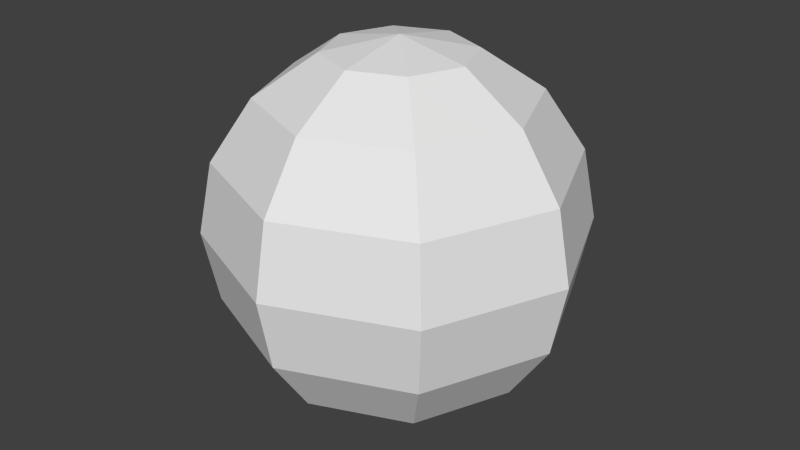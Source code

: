 # Source: shield.blend  (saved by Blender 2.72.0; exported with 4.5.12 LTS)
import bpy
from mathutils import Matrix  # noqa: F401  (used for matrix-valued properties, if any)

bpy.ops.wm.read_factory_settings(use_empty=True)
scene = bpy.context.scene
scene.name = 'Scene'

# ---- collections
col_collection_1 = bpy.data.collections.new('Collection 1'); scene.collection.children.link(col_collection_1)

# ---- world
world_world = bpy.data.worlds.new('World'); scene.world = world_world
world_world.color = (0.05088, 0.05088, 0.05088)
world_world.use_sun_shadow = False
world_world.sun_shadow_jitter_overblur = 0.0
world_world.cycles.sampling_method = 'MANUAL'
world_world.cycles.sample_map_resolution = 256

# ---- meshes
me_sphere_001 = bpy.data.meshes.new('Sphere.001')
me_sphere_001.from_pydata([(-0.3827, 0.0, 0.9239), (-0.7071, 0.0, 0.7071), (-0.9239, 0.0, 0.3827), (-1.0, 0.0, -4.371e-08), (-0.9239, 0.0, -0.3827), (-0.7071, 0.0, -0.7071), (-0.3827, 0.0, -0.9239), (-0.2706, 0.2706, 0.9239), (-0.5, 0.5, 0.7071), (-0.6533, 0.6533, 0.3827), (-0.7071, 0.7071, -4.371e-08), (-0.6533, 0.6533, -0.3827), (-0.5, 0.5, -0.7071), (-0.2706, 0.2706, -0.9239), (-1.485e-07, 0.3827, 0.9239), (-1.634e-07, 0.7071, 0.7071), (-1.634e-07, 0.9239, 0.3827), (-1.336e-07, 1.0, -4.371e-08), (-1.634e-07, 0.9239, -0.3827), (-1.634e-07, 0.7071, -0.7071), (-1.485e-07, 0.3827, -0.9239), (-2.578e-07, -1.068e-07, 1.0), (0.2706, 0.2706, 0.9239), (0.5, 0.5, 0.7071), (0.6533, 0.6533, 0.3827), (0.7071, 0.7071, -4.371e-08), (0.6533, 0.6533, -0.3827), (0.5, 0.5, -0.7071), (0.2706, 0.2706, -0.9239), (-1.51e-07, 0.0, -1.0), (0.3827, 1.244e-08, 0.9239), (0.7071, 1.244e-08, 0.7071), (0.9239, 4.224e-08, 0.3827), (1.0, 1.244e-08, -4.371e-08), (0.9239, 4.224e-08, -0.3827), (0.7071, 1.244e-08, -0.7071), (0.3827, 1.244e-08, -0.9239), (0.2706, -0.2706, 0.9239), (0.5, -0.5, 0.7071), (0.6533, -0.6533, 0.3827), (0.7071, -0.7071, -4.371e-08), (0.6533, -0.6533, -0.3827), (0.5, -0.5, -0.7071), (0.2706, -0.2706, -0.9239), (-1.634e-07, -0.3827, 0.9239), (-1.634e-07, -0.7071, 0.7071), (-1.038e-07, -0.9239, 0.3827), (-1.634e-07, -1.0, -4.371e-08), (-1.038e-07, -0.9239, -0.3827), (-1.634e-07, -0.7071, -0.7071), (-1.634e-07, -0.3827, -0.9239), (-0.2706, -0.2706, 0.9239), (-0.5, -0.5, 0.7071), (-0.6533, -0.6533, 0.3827), (-0.7071, -0.7071, -4.371e-08), (-0.6533, -0.6533, -0.3827), (-0.5, -0.5, -0.7071), (-0.2706, -0.2706, -0.9239)], [], [(6, 5, 12, 13), (5, 4, 11, 12), (4, 3, 10, 11), (3, 2, 9, 10), (2, 1, 8, 9), (1, 0, 7, 8), (13, 12, 19, 20), (12, 11, 18, 19), (11, 10, 17, 18), (10, 9, 16, 17), (9, 8, 15, 16), (8, 7, 14, 15), (20, 19, 27, 28), (19, 18, 26, 27), (18, 17, 25, 26), (17, 16, 24, 25), (16, 15, 23, 24), (15, 14, 22, 23), (28, 27, 35, 36), (27, 26, 34, 35), (26, 25, 33, 34), (25, 24, 32, 33), (24, 23, 31, 32), (23, 22, 30, 31), (36, 35, 42, 43), (35, 34, 41, 42), (34, 33, 40, 41), (33, 32, 39, 40), (32, 31, 38, 39), (31, 30, 37, 38), (43, 42, 49, 50), (42, 41, 48, 49), (41, 40, 47, 48), (40, 39, 46, 47), (39, 38, 45, 46), (38, 37, 44, 45), (50, 49, 56, 57), (49, 48, 55, 56), (48, 47, 54, 55), (47, 46, 53, 54), (46, 45, 52, 53), (45, 44, 51, 52), (29, 6, 13), (0, 21, 7), (29, 13, 20), (7, 21, 14), (29, 20, 28), (14, 21, 22), (29, 28, 36), (22, 21, 30), (29, 36, 43), (30, 21, 37), (29, 43, 50), (37, 21, 44), (29, 50, 57), (44, 21, 51), (29, 57, 6), (57, 56, 5, 6), (56, 55, 4, 5), (55, 54, 3, 4), (54, 53, 2, 3), (53, 52, 1, 2), (52, 51, 0, 1), (51, 21, 0)])
_uv = me_sphere_001.uv_layers.new(name='UVMap')
_uv.uv.foreach_set('vector', [0.8204, 0.1222, 0.7313, 0.2133, 0.5731, 0.1375, 0.7449, 0.03359, 0.7313, 0.2133, 0.6939, 0.3255, 0.5528, 0.2604, 0.5731, 0.1375, 0.6939, 0.3255, 0.6704, 0.4427, 0.5437, 0.3845, 0.5528, 0.2604, 0.6704, 0.4427, 0.6499, 0.5609, 0.5371, 0.5088, 0.5437, 0.3845, 0.6499, 0.5609, 0.6262, 0.678, 0.5303, 0.6331, 0.5371, 0.5088, 0.6262, 0.678, 0.588, 0.7899, 0.5205, 0.7571, 0.5303, 0.6331, 0.7449, 0.03359, 0.5731, 0.1375, 0.364, 0.1539, 1.221, 0.06023, 0.5731, 0.1375, 0.5528, 0.2604, 0.3952, 0.2731, 0.364, 0.1539, 0.5528, 0.2604, 0.5437, 0.3845, 0.4105, 0.3954, 0.3952, 0.2731, 0.5437, 0.3845, 0.5371, 0.5088, 0.422, 0.5183, 0.4105, 0.3954, 0.5371, 0.5088, 0.5303, 0.6331, 0.4341, 0.6411, 0.422, 0.5183, 0.5303, 0.6331, 0.5205, 0.7571, 0.452, 0.7628, 0.4341, 0.6411, 0.2205, 0.06023, 0.364, 0.1539, 0.2274, 0.24, 0.1532, 0.1454, 0.364, 0.1539, 0.3952, 0.2731, 0.2631, 0.3516, 0.2274, 0.24, 0.3952, 0.2731, 0.4105, 0.3954, 0.2875, 0.4676, 0.2631, 0.3516, 0.4105, 0.3954, 0.422, 0.5183, 0.3101, 0.5843, 0.2875, 0.4676, 0.422, 0.5183, 0.4341, 0.6411, 0.3379, 0.699, 0.3101, 0.5843, 0.4341, 0.6411, 0.452, 0.7628, 0.3851, 0.8059, 0.3379, 0.699, 0.1532, 0.1454, 0.2274, 0.24, 0.1262, 0.322, 0.08802, 0.2101, 0.2274, 0.24, 0.2631, 0.3516, 0.1499, 0.4391, 0.1262, 0.322, 0.2631, 0.3516, 0.2875, 0.4676, 0.1704, 0.5573, 0.1499, 0.4391, 0.2875, 0.4676, 0.3101, 0.5843, 0.1939, 0.6745, 0.1704, 0.5573, 0.3101, 0.5843, 0.3379, 0.699, 0.2313, 0.7867, 0.1939, 0.6745, 0.3379, 0.699, 0.3851, 0.8059, 0.3204, 0.8778, 0.2313, 0.7867, 0.08802, 0.2101, 0.1262, 0.322, 0.03028, 0.3669, 0.02047, 0.2429, 0.1262, 0.322, 0.1499, 0.4391, 0.03706, 0.4912, 0.03028, 0.3669, 0.1499, 0.4391, 0.1704, 0.5573, 0.04368, 0.6155, 0.03706, 0.4912, 0.1704, 0.5573, 0.1939, 0.6745, 0.05276, 0.7396, 0.04368, 0.6155, 0.1939, 0.6745, 0.2313, 0.7867, 0.07307, 0.8625, 0.05276, 0.7396, 0.2313, 0.7867, 0.3204, 0.8778, 0.2449, 0.9664, 0.07307, 0.8625, 1.02, 0.2429, 1.03, 0.3669, 0.9341, 0.3589, 0.952, 0.2372, 1.03, 0.3669, 1.037, 0.4912, 0.922, 0.4817, 0.9341, 0.3589, 1.037, 0.4912, 1.044, 0.6155, 0.9105, 0.6046, 0.922, 0.4817, 1.044, 0.6155, 1.053, 0.7396, 0.8952, 0.7269, 0.9105, 0.6046, 1.053, 0.7396, 1.073, 0.8625, 0.864, 0.8461, 0.8952, 0.7269, 1.073, 0.8625, 1.245, 0.9664, 0.7205, 0.9398, 0.864, 0.8461, 0.952, 0.2372, 0.9341, 0.3589, 0.8379, 0.301, 0.8851, 0.1941, 0.9341, 0.3589, 0.922, 0.4817, 0.8101, 0.4157, 0.8379, 0.301, 0.922, 0.4817, 0.9105, 0.6046, 0.7875, 0.5324, 0.8101, 0.4157, 0.9105, 0.6046, 0.8952, 0.7269, 0.7631, 0.6484, 0.7875, 0.5324, 0.8952, 0.7269, 0.864, 0.8461, 0.7274, 0.76, 0.7631, 0.6484, 0.864, 0.8461, 0.7205, 0.9398, 0.6532, 0.8546, 0.7274, 0.76, 0.9961, 0.1204, 0.8204, 0.1222, 0.7449, 0.03359, 0.588, 0.7899, 0.4961, 0.8796, 0.5205, 0.7571, 0.9961, 0.1204, 0.7449, 0.03359, 1.221, 0.06023, 0.5205, 0.7571, 0.4961, 0.8796, 0.452, 0.7628, 0.9961, 0.1204, 1.221, 0.06023, 1.153, 0.1454, 0.452, 0.7628, 0.4961, 0.8796, 0.3851, 0.8059, 0.9961, 0.1204, 1.153, 0.1454, 1.088, 0.2101, 0.3851, 0.8059, 0.4961, 0.8796, 0.3204, 0.8778, 0.9961, 0.1204, 1.088, 0.2101, 1.02, 0.2429, 0.3204, 0.8778, 0.4961, 0.8796, 0.2449, 0.9664, 0.9961, 0.1204, 1.02, 0.2429, 0.952, 0.2372, 0.2449, 0.9664, 0.4961, 0.8796, 0.7205, 0.9398, 0.9961, 0.1204, 0.952, 0.2372, 0.8851, 0.1941, 0.7205, 0.9398, 0.4961, 0.8796, 0.6532, 0.8546, 0.9961, 0.1204, 0.8851, 0.1941, 0.8204, 0.1222, 0.8851, 0.1941, 0.8379, 0.301, 0.7313, 0.2133, 0.8204, 0.1222, 0.8379, 0.301, 0.8101, 0.4157, 0.6939, 0.3255, 0.7313, 0.2133, 0.8101, 0.4157, 0.7875, 0.5324, 0.6704, 0.4427, 0.6939, 0.3255, 0.7875, 0.5324, 0.7631, 0.6484, 0.6499, 0.5609, 0.6704, 0.4427, 0.7631, 0.6484, 0.7274, 0.76, 0.6262, 0.678, 0.6499, 0.5609, 0.7274, 0.76, 0.6532, 0.8546, 0.588, 0.7899, 0.6262, 0.678, 0.6532, 0.8546, 0.4961, 0.8796, 0.588, 0.7899])
me_sphere_001.use_remesh_preserve_volume = False
me_sphere_001.use_remesh_preserve_attributes = False
me_sphere_001.use_mirror_vertex_groups = False
me_sphere_001.update()

# ---- objects
ob_sphere = bpy.data.objects.new('Sphere', me_sphere_001)

# ---- transforms, parenting, visibility, modifiers, constraints
ob_sphere.location = (-3.288, 6.312, 1.75)
ob_sphere.scale = (13.5, 13.5, 13.5)
ob_sphere.lineart.crease_threshold = 0.0

# ---- collection membership
col_collection_1.objects.link(ob_sphere)

# ---- scene / render settings (as saved in the file)
scene.frame_start = 1; scene.frame_end = 250; scene.frame_set(1)
scene.render.engine = 'BLENDER_EEVEE_NEXT'
scene.render.resolution_percentage = 50
scene.render.dither_intensity = 0.0
scene.cycles.use_denoising = False
scene.cycles.samples = 10
scene.cycles.sampling_pattern = 'TABULATED_SOBOL'
scene.cycles.light_sampling_threshold = 0.0
scene.cycles.use_adaptive_sampling = False
scene.cycles.use_light_tree = False
scene.cycles.blur_glossy = 0.0
scene.cycles.pixel_filter_type = 'GAUSSIAN'
scene.cycles.sample_clamp_indirect = 0.0
scene.view_settings.view_transform = 'Standard'
bpy.context.view_layer.update()

# ---- added for rendering (the .blend has no active camera and no usable light): camera, sun
cam_auto = bpy.data.cameras.new('AutoCamera')
cam_auto.lens = 50.0
cam_auto.sensor_width = 36.0
cam_auto.clip_end = 1000.0
ob_auto_camera = bpy.data.objects.new('AutoCamera', cam_auto)
scene.collection.objects.link(ob_auto_camera)
ob_auto_camera.location = (39.98, -45.6102, 36.3646)
ob_auto_camera.rotation_euler = (1.09748, -7.21219e-08, 0.694738)
scene.camera = ob_auto_camera
light_auto_sun = bpy.data.lights.new('AutoSun', 'SUN')
light_auto_sun.energy = 3.0
light_auto_sun.angle = 0.0523599
ob_auto_sun = bpy.data.objects.new('AutoSun', light_auto_sun)
scene.collection.objects.link(ob_auto_sun)
ob_auto_sun.rotation_euler = (0.872665, 0.174533, 0.523599)
bpy.context.view_layer.update()
